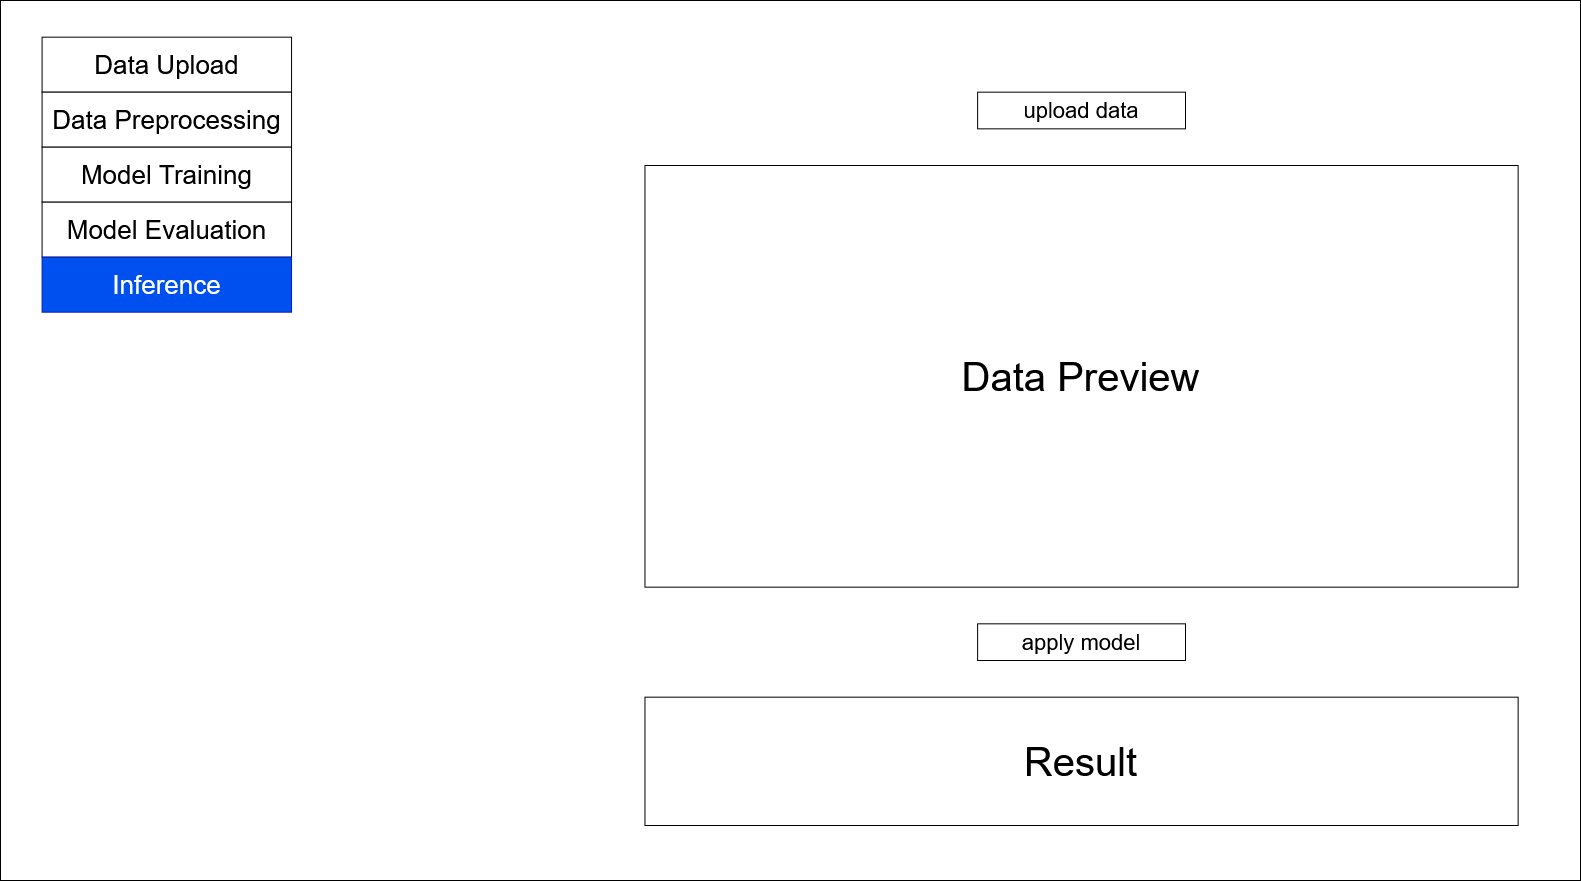

The diagram above was exported from draw.io. Its source (the exported page's mxGraphModel, read from the mxfile embedded in the PNG):
<mxGraphModel dx="1887" dy="-915" grid="1" gridSize="10" guides="1" tooltips="1" connect="1" arrows="1" fold="1" page="1" pageScale="1" pageWidth="1600" pageHeight="900" math="0" shadow="0">
  <root>
    <mxCell id="0" />
    <mxCell id="1" parent="0" />
    <mxCell id="NLTC9ryK1iM3jyO6Lep5-1" value="" style="group" vertex="1" connectable="0" parent="1">
      <mxGeometry x="10" y="1810" width="1580" height="880" as="geometry" />
    </mxCell>
    <mxCell id="VWx-OxyN2IQOI6Jk77Cx-1" value="" style="rounded=0;whiteSpace=wrap;html=1;" vertex="1" parent="NLTC9ryK1iM3jyO6Lep5-1">
      <mxGeometry width="1580" height="880" as="geometry" />
    </mxCell>
    <mxCell id="VWx-OxyN2IQOI6Jk77Cx-2" value="" style="group" vertex="1" connectable="0" parent="NLTC9ryK1iM3jyO6Lep5-1">
      <mxGeometry x="41.578947368421055" y="36.666666666666664" width="249.47368421052633" height="275" as="geometry" />
    </mxCell>
    <mxCell id="VWx-OxyN2IQOI6Jk77Cx-3" value="&lt;font style=&quot;font-size: 26px&quot;&gt;Data Upload&lt;/font&gt;" style="rounded=0;whiteSpace=wrap;html=1;" vertex="1" parent="VWx-OxyN2IQOI6Jk77Cx-2">
      <mxGeometry width="249.47368421052633" height="55" as="geometry" />
    </mxCell>
    <mxCell id="VWx-OxyN2IQOI6Jk77Cx-4" value="&lt;font style=&quot;font-size: 26px&quot;&gt;Data Preprocessing&lt;/font&gt;" style="rounded=0;whiteSpace=wrap;html=1;" vertex="1" parent="VWx-OxyN2IQOI6Jk77Cx-2">
      <mxGeometry y="55" width="249.47368421052633" height="55" as="geometry" />
    </mxCell>
    <mxCell id="VWx-OxyN2IQOI6Jk77Cx-5" value="&lt;font style=&quot;font-size: 26px&quot;&gt;Model Training&lt;/font&gt;" style="rounded=0;whiteSpace=wrap;html=1;" vertex="1" parent="VWx-OxyN2IQOI6Jk77Cx-2">
      <mxGeometry y="110" width="249.47368421052633" height="55" as="geometry" />
    </mxCell>
    <mxCell id="VWx-OxyN2IQOI6Jk77Cx-6" value="&lt;font style=&quot;font-size: 26px&quot;&gt;Model Evaluation&lt;/font&gt;" style="rounded=0;whiteSpace=wrap;html=1;" vertex="1" parent="VWx-OxyN2IQOI6Jk77Cx-2">
      <mxGeometry y="165" width="249.47368421052633" height="55" as="geometry" />
    </mxCell>
    <mxCell id="VWx-OxyN2IQOI6Jk77Cx-7" value="&lt;font style=&quot;font-size: 26px&quot;&gt;Inference&lt;/font&gt;" style="rounded=0;whiteSpace=wrap;html=1;fillColor=#0050ef;fontColor=#ffffff;strokeColor=#001DBC;" vertex="1" parent="VWx-OxyN2IQOI6Jk77Cx-2">
      <mxGeometry y="220" width="249.47368421052633" height="55" as="geometry" />
    </mxCell>
    <mxCell id="VWx-OxyN2IQOI6Jk77Cx-8" value="&lt;font style=&quot;font-size: 40px&quot;&gt;Data Preview&lt;/font&gt;" style="rounded=0;whiteSpace=wrap;html=1;" vertex="1" parent="NLTC9ryK1iM3jyO6Lep5-1">
      <mxGeometry x="644.4736842105264" y="165" width="873.1578947368421" height="421.66666666666663" as="geometry" />
    </mxCell>
    <mxCell id="VWx-OxyN2IQOI6Jk77Cx-9" value="&lt;font style=&quot;font-size: 22px&quot;&gt;apply model&lt;/font&gt;" style="rounded=0;whiteSpace=wrap;html=1;" vertex="1" parent="NLTC9ryK1iM3jyO6Lep5-1">
      <mxGeometry x="977.1052631578948" y="623.3333333333333" width="207.89473684210526" height="36.666666666666664" as="geometry" />
    </mxCell>
    <mxCell id="VWx-OxyN2IQOI6Jk77Cx-10" value="&lt;font style=&quot;font-size: 40px&quot;&gt;Result&lt;/font&gt;" style="rounded=0;whiteSpace=wrap;html=1;" vertex="1" parent="NLTC9ryK1iM3jyO6Lep5-1">
      <mxGeometry x="644.4736842105264" y="696.6666666666666" width="873.1578947368421" height="128.33333333333331" as="geometry" />
    </mxCell>
    <mxCell id="VWx-OxyN2IQOI6Jk77Cx-11" value="&lt;font style=&quot;font-size: 22px&quot;&gt;upload data&lt;/font&gt;" style="rounded=0;whiteSpace=wrap;html=1;" vertex="1" parent="NLTC9ryK1iM3jyO6Lep5-1">
      <mxGeometry x="977.1052631578948" y="91.66666666666666" width="207.89473684210526" height="36.666666666666664" as="geometry" />
    </mxCell>
  </root>
</mxGraphModel>